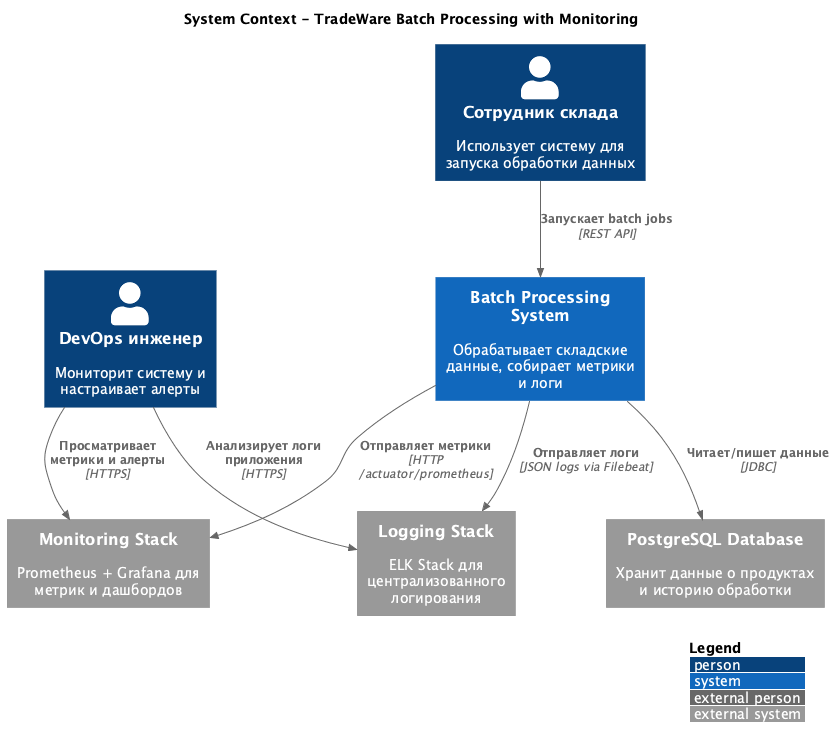

The diagram above was rendered by PlantUML. Its source (embedded in the PNG):
@startuml
!include https://raw.githubusercontent.com/plantuml-stdlib/C4-PlantUML/master/C4_Context.puml

LAYOUT_WITH_LEGEND()

title System Context - TradeWare Batch Processing with Monitoring

Person(warehouse_employee, "Сотрудник склада", "Использует систему для запуска обработки данных")
Person(ops_engineer, "DevOps инженер", "Мониторит систему и настраивает алерты")

System(batch_system, "Batch Processing System", "Обрабатывает складские данные, собирает метрики и логи")

System_Ext(monitoring_system, "Monitoring Stack", "Prometheus + Grafana для метрик и дашбордов")
System_Ext(logging_system, "Logging Stack", "ELK Stack для централизованного логирования")
System_Ext(postgres, "PostgreSQL Database", "Хранит данные о продуктах и историю обработки")

Rel(warehouse_employee, batch_system, "Запускает batch jobs", "REST API")
Rel(ops_engineer, monitoring_system, "Просматривает метрики и алерты", "HTTPS")
Rel(ops_engineer, logging_system, "Анализирует логи приложения", "HTTPS")

Rel(batch_system, postgres, "Читает/пишет данные", "JDBC")
Rel(batch_system, monitoring_system, "Отправляет метрики", "HTTP /actuator/prometheus")
Rel(batch_system, logging_system, "Отправляет логи", "JSON logs via Filebeat")

@enduml